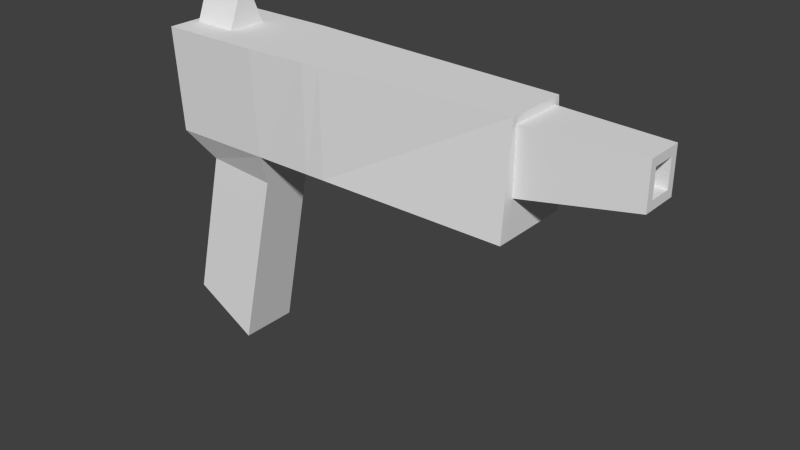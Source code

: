 # Source: PlaceholderPistol.blend  (saved by Blender 2.72.0; exported with 4.5.12 LTS)
import bpy
from mathutils import Matrix  # noqa: F401  (used for matrix-valued properties, if any)

bpy.ops.wm.read_factory_settings(use_empty=True)
scene = bpy.context.scene
scene.name = 'Scene'

# ---- collections
col_collection_1 = bpy.data.collections.new('Collection 1'); scene.collection.children.link(col_collection_1)

# ---- world
world_world = bpy.data.worlds.new('World'); scene.world = world_world
world_world.color = (0.05088, 0.05088, 0.05088)
world_world.use_sun_shadow = False
world_world.sun_shadow_jitter_overblur = 0.0
world_world.cycles.sampling_method = 'MANUAL'
world_world.cycles.sample_map_resolution = 256

# ---- meshes
me_cube_001 = bpy.data.meshes.new('Cube.001')
me_cube_001.from_pydata([(-0.05971, -0.02369, 0.001222), (-0.05971, 0.02369, 0.001222), (0.1602, 0.02426, 0.001222), (0.1602, -0.02426, 0.001222), (-0.05971, -0.02715, 0.0631), (-0.05971, 0.02715, 0.0631), (0.1602, 0.01849, 0.0631), (0.1602, -0.01849, 0.0631), (0.001223, 0.02715, 0.0631), (0.001223, 0.02369, 0.001222), (0.001223, -0.02715, 0.0631), (0.001223, -0.02369, 0.001222), (-0.06434, -0.01755, -0.1055), (-0.06434, 0.01755, -0.1055), (-0.02589, 0.01755, -0.1274), (-0.02589, -0.01755, -0.1274), (-0.05484, -0.01163, 0.0631), (-0.05484, 0.01163, 0.0631), (-0.02873, 0.01163, 0.0631), (-0.02873, -0.01163, 0.0631), (-0.05484, -0.004601, 0.08045), (-0.05484, 0.004601, 0.08045), (-0.02873, 0.004601, 0.08045), (-0.02873, -0.004601, 0.08045), (0.1602, 0.0159, 0.02262), (0.1602, -0.0159, 0.02262), (0.1602, 0.0159, 0.05886), (0.1602, -0.0159, 0.05886), (0.2246, 0.01126, 0.03316), (0.2246, -0.01126, 0.03316), (0.2246, 0.01126, 0.05883), (0.2246, -0.01126, 0.05883), (0.2246, 0.006873, 0.03816), (0.2246, -0.006873, 0.03816), (0.2246, 0.006873, 0.05383), (0.2246, -0.006873, 0.05383), (0.1808, 0.006873, 0.03816), (0.1808, -0.006873, 0.03816), (0.1808, 0.006873, 0.05383), (0.1808, -0.006873, 0.05383), (0.03693, 0.0252, 0.0631), (0.03693, -0.02382, 0.001222), (0.03693, 0.02382, 0.001222), (0.03693, -0.0252, 0.0631), (-0.005173, 0.01584, -0.02913), (-0.005173, -0.01584, -0.02913), (-0.04676, -0.01584, -0.02395), (-0.04676, 0.01584, -0.02395), (0.04796, 0.0246, 0.0631), (0.04796, -0.02386, 0.001222), (0.04796, 0.02386, 0.001222), (0.04796, -0.0246, 0.0631), (-0.002908, 0.01566, -0.01838), (-0.04483, 0.01566, -0.01503), (-0.002908, -0.01566, -0.01838), (-0.04483, -0.01566, -0.01503)], [], [(4, 5, 1, 0), (48, 6, 2, 50), (3, 2, 24, 25), (10, 4, 0, 11), (49, 50, 2, 3), (10, 8, 18, 19), (5, 8, 9, 1), (43, 10, 11, 41), (44, 45, 15, 14), (43, 40, 8, 10), (12, 13, 14, 15), (45, 46, 12, 15), (47, 44, 14, 13), (46, 47, 13, 12), (19, 18, 22, 23), (8, 5, 17, 18), (4, 10, 19, 16), (5, 4, 16, 17), (23, 22, 21, 20), (18, 17, 21, 22), (16, 19, 23, 20), (17, 16, 20, 21), (25, 24, 28, 29), (7, 3, 25, 27), (6, 7, 27, 26), (2, 6, 26, 24), (29, 28, 32, 33), (27, 25, 29, 31), (26, 27, 31, 30), (24, 26, 30, 28), (33, 32, 36, 37), (31, 29, 33, 35), (30, 31, 35, 34), (28, 30, 34, 32), (38, 39, 37, 36), (35, 33, 37, 39), (34, 35, 39, 38), (32, 34, 38, 36), (8, 40, 42, 9), (11, 9, 42, 41), (51, 43, 41, 49), (51, 48, 40, 43), (54, 55, 46, 45), (53, 52, 44, 47), (55, 53, 47, 46), (40, 48, 50, 42), (7, 51, 49, 3), (7, 6, 48, 51), (9, 11, 54, 52), (11, 0, 55, 54), (1, 9, 52, 53), (0, 1, 53, 55), (54, 45, 44, 52), (50, 49, 41, 42)])
me_cube_001.use_remesh_preserve_volume = False
me_cube_001.use_remesh_preserve_attributes = False
me_cube_001.use_mirror_vertex_groups = False
me_cube_001.update()

# ---- objects
ob_cube = bpy.data.objects.new('Cube', me_cube_001)

# ---- transforms, parenting, visibility, modifiers, constraints
ob_cube.location = (0.0, 0.0, 0.0)
ob_cube.lineart.crease_threshold = 0.0

# ---- collection membership
col_collection_1.objects.link(ob_cube)

# ---- scene / render settings (as saved in the file)
scene.frame_start = 1; scene.frame_end = 250; scene.frame_set(1)
scene.render.engine = 'BLENDER_EEVEE_NEXT'
scene.render.resolution_percentage = 50
scene.render.dither_intensity = 0.0
scene.cycles.use_denoising = False
scene.cycles.samples = 10
scene.cycles.sampling_pattern = 'TABULATED_SOBOL'
scene.cycles.light_sampling_threshold = 0.0
scene.cycles.use_adaptive_sampling = False
scene.cycles.use_light_tree = False
scene.cycles.blur_glossy = 0.0
scene.cycles.pixel_filter_type = 'GAUSSIAN'
scene.cycles.sample_clamp_indirect = 0.0
scene.view_settings.view_transform = 'Standard'
bpy.context.view_layer.update()

# ---- added for rendering (the .blend has no active camera and no usable light): camera, sun
cam_auto = bpy.data.cameras.new('AutoCamera')
cam_auto.lens = 50.0
cam_auto.sensor_width = 36.0
cam_auto.clip_end = 1000.0
ob_auto_camera = bpy.data.objects.new('AutoCamera', cam_auto)
scene.collection.objects.link(ob_auto_camera)
ob_auto_camera.location = (0.413228, -0.399742, 0.242997)
ob_auto_camera.rotation_euler = (1.09748, -7.21219e-08, 0.694738)
scene.camera = ob_auto_camera
light_auto_sun = bpy.data.lights.new('AutoSun', 'SUN')
light_auto_sun.energy = 3.0
light_auto_sun.angle = 0.0523599
ob_auto_sun = bpy.data.objects.new('AutoSun', light_auto_sun)
scene.collection.objects.link(ob_auto_sun)
ob_auto_sun.rotation_euler = (0.872665, 0.174533, 0.523599)
bpy.context.view_layer.update()
